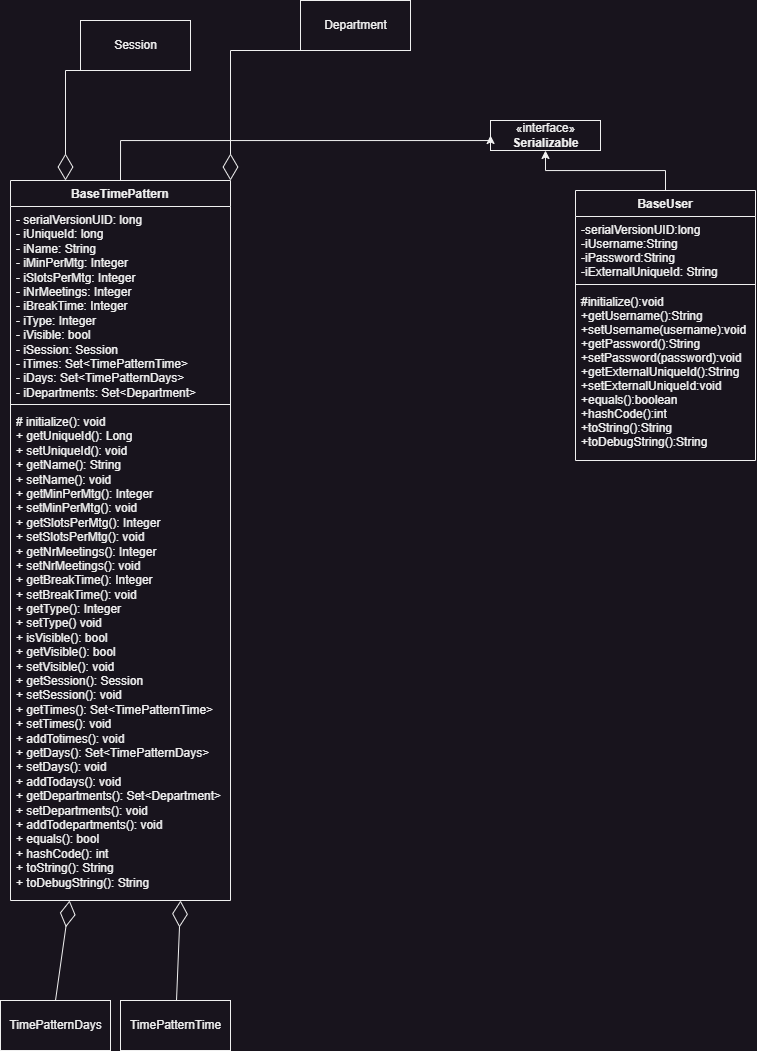

The diagram above was exported from draw.io. Its source (the exported page's mxGraphModel, read from the mxfile embedded in the PNG):
<mxGraphModel dx="985" dy="1617" grid="1" gridSize="10" guides="1" tooltips="1" connect="1" arrows="1" fold="1" page="1" pageScale="1" pageWidth="827" pageHeight="1169" math="0" shadow="0">
  <root>
    <mxCell id="0" />
    <mxCell id="1" parent="0" />
    <mxCell id="bnNv1TU_KOx9tXhCl7gI-11" style="edgeStyle=orthogonalEdgeStyle;rounded=0;orthogonalLoop=1;jettySize=auto;html=1;exitX=0.5;exitY=0;exitDx=0;exitDy=0;entryX=0.5;entryY=1;entryDx=0;entryDy=0;" parent="1" source="ZAklpkJPrfwAHWYxCl3M-5" target="ZAklpkJPrfwAHWYxCl3M-9" edge="1">
      <mxGeometry relative="1" as="geometry" />
    </mxCell>
    <mxCell id="ZAklpkJPrfwAHWYxCl3M-5" value="BaseUser" style="swimlane;fontStyle=1;align=center;verticalAlign=top;childLayout=stackLayout;horizontal=1;startSize=26;horizontalStack=0;resizeParent=1;resizeParentMax=0;resizeLast=0;collapsible=1;marginBottom=0;" parent="1" vertex="1">
      <mxGeometry x="611" y="-960" width="180" height="270" as="geometry" />
    </mxCell>
    <mxCell id="ZAklpkJPrfwAHWYxCl3M-6" value="-serialVersionUID:long&#10;-iUsername:String&#10;-iPassword:String&#10;-iExternalUniqueId: String" style="text;strokeColor=none;fillColor=none;align=left;verticalAlign=top;spacingLeft=4;spacingRight=4;overflow=hidden;rotatable=0;points=[[0,0.5],[1,0.5]];portConstraint=eastwest;" parent="ZAklpkJPrfwAHWYxCl3M-5" vertex="1">
      <mxGeometry y="26" width="180" height="64" as="geometry" />
    </mxCell>
    <mxCell id="ZAklpkJPrfwAHWYxCl3M-7" value="" style="line;strokeWidth=1;fillColor=none;align=left;verticalAlign=middle;spacingTop=-1;spacingLeft=3;spacingRight=3;rotatable=0;labelPosition=right;points=[];portConstraint=eastwest;strokeColor=inherit;" parent="ZAklpkJPrfwAHWYxCl3M-5" vertex="1">
      <mxGeometry y="90" width="180" height="8" as="geometry" />
    </mxCell>
    <mxCell id="ZAklpkJPrfwAHWYxCl3M-8" value="#initialize():void&#10;+getUsername():String&#10;+setUsername(username):void&#10;+getPassword():String&#10;+setPassword(password):void&#10;+getExternalUniqueId():String&#10;+setExternalUniqueId:void&#10;+equals():boolean&#10;+hashCode():int&#10;+toString():String&#10;+toDebugString():String&#10;&#10;&#10;" style="text;strokeColor=none;fillColor=none;align=left;verticalAlign=top;spacingLeft=4;spacingRight=4;overflow=hidden;rotatable=0;points=[[0,0.5],[1,0.5]];portConstraint=eastwest;" parent="ZAklpkJPrfwAHWYxCl3M-5" vertex="1">
      <mxGeometry y="98" width="180" height="172" as="geometry" />
    </mxCell>
    <mxCell id="bnNv1TU_KOx9tXhCl7gI-6" value="BaseTimePattern" style="swimlane;fontStyle=1;align=center;verticalAlign=top;childLayout=stackLayout;horizontal=1;startSize=26;horizontalStack=0;resizeParent=1;resizeParentMax=0;resizeLast=0;collapsible=1;marginBottom=0;whiteSpace=wrap;html=1;" parent="1" vertex="1">
      <mxGeometry x="46" y="-970" width="220" height="720" as="geometry" />
    </mxCell>
    <mxCell id="bnNv1TU_KOx9tXhCl7gI-7" value="- serialVersionUID: long&lt;br&gt;- iUniqueId: long&lt;br&gt;- iName: String&lt;br&gt;- iMinPerMtg: Integer&amp;nbsp;&lt;br&gt;- iSlotsPerMtg: Integer&amp;nbsp;&lt;br&gt;- iNrMeetings: Integer&amp;nbsp;&lt;br&gt;- iBreakTime: Integer&amp;nbsp;&lt;br&gt;- iType: Integer&amp;nbsp;&lt;br&gt;- iVisible: bool&lt;br&gt;-&amp;nbsp;iSession: Session&lt;br&gt;-&amp;nbsp;iTimes:&amp;nbsp;Set&amp;lt;TimePatternTime&amp;gt;&lt;br&gt;-&amp;nbsp;iDays: Set&amp;lt;TimePatternDays&amp;gt;&lt;br&gt;-&amp;nbsp;iDepartments: Set&amp;lt;Department&amp;gt;" style="text;strokeColor=none;fillColor=none;align=left;verticalAlign=top;spacingLeft=4;spacingRight=4;overflow=hidden;rotatable=0;points=[[0,0.5],[1,0.5]];portConstraint=eastwest;whiteSpace=wrap;html=1;" parent="bnNv1TU_KOx9tXhCl7gI-6" vertex="1">
      <mxGeometry y="26" width="220" height="194" as="geometry" />
    </mxCell>
    <mxCell id="bnNv1TU_KOx9tXhCl7gI-8" value="" style="line;strokeWidth=1;fillColor=none;align=left;verticalAlign=middle;spacingTop=-1;spacingLeft=3;spacingRight=3;rotatable=0;labelPosition=right;points=[];portConstraint=eastwest;strokeColor=inherit;" parent="bnNv1TU_KOx9tXhCl7gI-6" vertex="1">
      <mxGeometry y="220" width="220" height="8" as="geometry" />
    </mxCell>
    <mxCell id="bnNv1TU_KOx9tXhCl7gI-9" value="#&amp;nbsp;initialize(): void&lt;br&gt;+ getUniqueId(): Long&lt;br&gt;+ setUniqueId(): void&lt;br&gt;+ getName(): String&lt;br&gt;+&amp;nbsp;setName(): void&lt;br&gt;+&amp;nbsp;getMinPerMtg(): Integer&amp;nbsp;&lt;br&gt;+&amp;nbsp;setMinPerMtg(): void&lt;br&gt;+&amp;nbsp;getSlotsPerMtg(): Integer&amp;nbsp;&lt;br&gt;+ setSlotsPerMtg(): void&lt;br&gt;+&amp;nbsp;getNrMeetings(): Integer&amp;nbsp;&lt;br&gt;+&amp;nbsp;setNrMeetings(): void&lt;br&gt;+&amp;nbsp;getBreakTime(): Integer&amp;nbsp;&lt;br&gt;+&amp;nbsp;setBreakTime(): void&lt;br&gt;+&amp;nbsp;getType(): Integer&amp;nbsp;&lt;br&gt;+ setType() void&lt;br&gt;+&amp;nbsp;isVisible(): bool&lt;br&gt;+&amp;nbsp;getVisible(): bool&lt;br&gt;+&amp;nbsp;setVisible(): void&lt;br&gt;+&amp;nbsp;getSession(): Session&lt;br&gt;+&amp;nbsp;setSession(): void&lt;br&gt;+&amp;nbsp;getTimes(): Set&amp;lt;TimePatternTime&amp;gt;&lt;br&gt;+&amp;nbsp;setTimes(): void&lt;br&gt;+&amp;nbsp;addTotimes(): void&lt;br&gt;+&amp;nbsp;getDays(): Set&amp;lt;TimePatternDays&amp;gt;&lt;br&gt;+ setDays(): void&lt;br&gt;+&amp;nbsp;addTodays(): void&lt;br&gt;+&amp;nbsp;getDepartments(): Set&amp;lt;Department&amp;gt;&lt;br&gt;+&amp;nbsp;setDepartments(): void&lt;br&gt;+&amp;nbsp;addTodepartments(): void&lt;br&gt;+&amp;nbsp;equals(): bool&lt;br&gt;+&amp;nbsp;hashCode(): int&lt;br&gt;+&amp;nbsp;toString(): String&lt;br&gt;+&amp;nbsp;toDebugString(): String" style="text;strokeColor=none;fillColor=none;align=left;verticalAlign=top;spacingLeft=4;spacingRight=4;overflow=hidden;rotatable=0;points=[[0,0.5],[1,0.5]];portConstraint=eastwest;whiteSpace=wrap;html=1;" parent="bnNv1TU_KOx9tXhCl7gI-6" vertex="1">
      <mxGeometry y="228" width="220" height="492" as="geometry" />
    </mxCell>
    <mxCell id="ZAklpkJPrfwAHWYxCl3M-9" value="«interface»&lt;br&gt;&lt;b&gt;Serializable&lt;/b&gt;" style="html=1;" parent="1" vertex="1">
      <mxGeometry x="526" y="-1030" width="110" height="30" as="geometry" />
    </mxCell>
    <mxCell id="ZAklpkJPrfwAHWYxCl3M-10" style="edgeStyle=orthogonalEdgeStyle;rounded=0;orthogonalLoop=1;jettySize=auto;html=1;exitX=0.5;exitY=0;exitDx=0;exitDy=0;entryX=0;entryY=0.5;entryDx=0;entryDy=0;" parent="1" source="bnNv1TU_KOx9tXhCl7gI-6" target="ZAklpkJPrfwAHWYxCl3M-9" edge="1">
      <mxGeometry relative="1" as="geometry">
        <mxPoint x="396" y="-650" as="sourcePoint" />
        <mxPoint x="476" y="-1010" as="targetPoint" />
        <Array as="points">
          <mxPoint x="156" y="-1010" />
          <mxPoint x="526" y="-1010" />
        </Array>
      </mxGeometry>
    </mxCell>
    <mxCell id="Sng-UrCj1RVjML0Tgv8W-2" value="Department" style="html=1;" parent="1" vertex="1">
      <mxGeometry x="336" y="-1150" width="110" height="50" as="geometry" />
    </mxCell>
    <mxCell id="3lDhHveErogfKGK60qK7-1" value="" style="endArrow=diamondThin;endFill=0;endSize=24;html=1;rounded=0;entryX=1;entryY=0;entryDx=0;entryDy=0;exitX=0;exitY=1;exitDx=0;exitDy=0;" parent="1" source="Sng-UrCj1RVjML0Tgv8W-2" target="bnNv1TU_KOx9tXhCl7gI-6" edge="1">
      <mxGeometry width="160" relative="1" as="geometry">
        <mxPoint x="471" y="-1160" as="sourcePoint" />
        <mxPoint x="256" y="-1097" as="targetPoint" />
        <Array as="points">
          <mxPoint x="266" y="-1100" />
        </Array>
      </mxGeometry>
    </mxCell>
    <mxCell id="4ESZIK1Hjrb93FqEWzYH-1" value="TimePatternTime" style="html=1;" parent="1" vertex="1">
      <mxGeometry x="156" y="-150" width="110" height="50" as="geometry" />
    </mxCell>
    <mxCell id="4ESZIK1Hjrb93FqEWzYH-2" value="" style="endArrow=diamondThin;endFill=0;endSize=24;html=1;rounded=0;entryX=0.773;entryY=1;entryDx=0;entryDy=0;entryPerimeter=0;" parent="1" source="4ESZIK1Hjrb93FqEWzYH-1" target="bnNv1TU_KOx9tXhCl7gI-9" edge="1">
      <mxGeometry width="160" relative="1" as="geometry">
        <mxPoint x="601" y="-1160" as="sourcePoint" />
        <mxPoint x="256" y="-980" as="targetPoint" />
      </mxGeometry>
    </mxCell>
    <mxCell id="4ESZIK1Hjrb93FqEWzYH-3" value="Session" style="html=1;" parent="1" vertex="1">
      <mxGeometry x="116" y="-1130" width="110" height="50" as="geometry" />
    </mxCell>
    <mxCell id="4ESZIK1Hjrb93FqEWzYH-4" value="" style="endArrow=diamondThin;endFill=0;endSize=24;html=1;rounded=0;entryX=0.25;entryY=0;entryDx=0;entryDy=0;exitX=0;exitY=1;exitDx=0;exitDy=0;" parent="1" source="4ESZIK1Hjrb93FqEWzYH-3" target="bnNv1TU_KOx9tXhCl7gI-6" edge="1">
      <mxGeometry width="160" relative="1" as="geometry">
        <mxPoint x="176" y="-1080" as="sourcePoint" />
        <mxPoint x="221" y="-960" as="targetPoint" />
        <Array as="points">
          <mxPoint x="101" y="-1080" />
        </Array>
      </mxGeometry>
    </mxCell>
    <mxCell id="4ESZIK1Hjrb93FqEWzYH-5" value="TimePatternDays" style="html=1;" parent="1" vertex="1">
      <mxGeometry x="36" y="-150" width="110" height="50" as="geometry" />
    </mxCell>
    <mxCell id="4ESZIK1Hjrb93FqEWzYH-6" value="" style="endArrow=diamondThin;endFill=0;endSize=24;html=1;rounded=0;exitX=0.5;exitY=0;exitDx=0;exitDy=0;" parent="1" source="4ESZIK1Hjrb93FqEWzYH-5" target="bnNv1TU_KOx9tXhCl7gI-6" edge="1">
      <mxGeometry width="160" relative="1" as="geometry">
        <mxPoint x="111" y="-1100" as="sourcePoint" />
        <mxPoint x="111" y="-960" as="targetPoint" />
      </mxGeometry>
    </mxCell>
  </root>
</mxGraphModel>